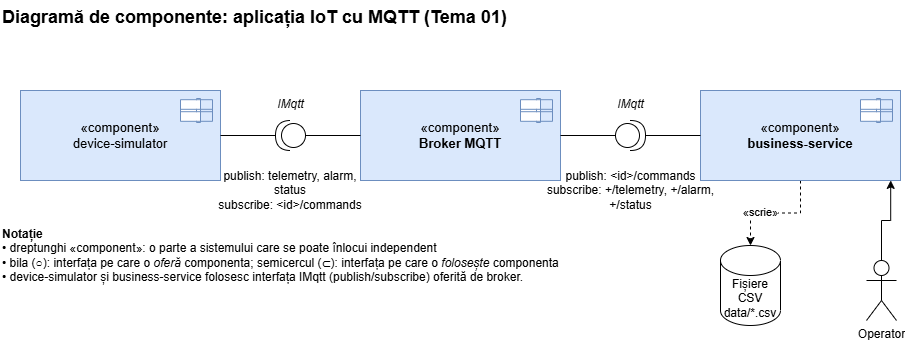

The diagram above was exported from draw.io. Its source (the exported page's mxGraphModel, read from the mxfile embedded in the PNG):
<mxGraphModel dx="1162" dy="905" grid="0" gridSize="10" guides="1" tooltips="1" connect="1" arrows="1" fold="1" page="1" pageScale="1" pageWidth="1000" pageHeight="400" math="0" shadow="0">
  <root>
    <mxCell id="mOBpasJd70r95hmMgriK-0" />
    <mxCell id="mOBpasJd70r95hmMgriK-1" parent="mOBpasJd70r95hmMgriK-0" />
    <mxCell id="mOBpasJd70r95hmMgriK-2" parent="mOBpasJd70r95hmMgriK-1" style="text;html=1;fontSize=18;fontStyle=1;align=left;strokeColor=none;fillColor=none;" value="Diagramă de componente: aplicația IoT cu MQTT (Tema 01)" vertex="1">
      <mxGeometry height="30" width="900" x="20" y="10" as="geometry" />
    </mxCell>
    <mxCell id="mOBpasJd70r95hmMgriK-3" parent="mOBpasJd70r95hmMgriK-1" style="rounded=0;html=1;whiteSpace=wrap;fillColor=#dae8fc;strokeColor=#6c8ebf;verticalAlign=middle;fontSize=13;" value="«component»&lt;br&gt;&lt;div&gt;device-simulator&lt;/div&gt;" vertex="1">
      <mxGeometry height="90" width="200" x="40" y="100" as="geometry" />
    </mxCell>
    <mxCell id="mOBpasJd70r95hmMgriK-4" parent="mOBpasJd70r95hmMgriK-1" style="shape=component;align=left;spacingLeft=36;rounded=0;html=1;fillColor=#ffffff;strokeColor=#6c8ebf;" value="" vertex="1">
      <mxGeometry height="24" width="20" x="200" y="108" as="geometry" />
    </mxCell>
    <mxCell id="mOBpasJd70r95hmMgriK-5" parent="mOBpasJd70r95hmMgriK-1" style="rounded=0;html=1;whiteSpace=wrap;fillColor=#dae8fc;strokeColor=#6c8ebf;verticalAlign=middle;fontSize=13;" value="«component»&lt;br&gt;&lt;b&gt;Broker MQTT&lt;/b&gt;" vertex="1">
      <mxGeometry height="90" width="200" x="380" y="100" as="geometry" />
    </mxCell>
    <mxCell id="mOBpasJd70r95hmMgriK-6" parent="mOBpasJd70r95hmMgriK-1" style="shape=component;align=left;spacingLeft=36;rounded=0;html=1;fillColor=#ffffff;strokeColor=#6c8ebf;" value="" vertex="1">
      <mxGeometry height="24" width="20" x="540" y="108" as="geometry" />
    </mxCell>
    <mxCell id="eb6SZ1JoCU9Qarf327Fq-3" edge="1" parent="mOBpasJd70r95hmMgriK-1" source="mOBpasJd70r95hmMgriK-7" style="edgeStyle=orthogonalEdgeStyle;rounded=0;orthogonalLoop=1;jettySize=auto;html=1;dashed=1;" target="eb6SZ1JoCU9Qarf327Fq-2" value="">
      <mxGeometry relative="1" as="geometry" />
    </mxCell>
    <mxCell id="eb6SZ1JoCU9Qarf327Fq-4" connectable="0" parent="eb6SZ1JoCU9Qarf327Fq-3" style="edgeLabel;html=1;align=center;verticalAlign=middle;resizable=0;points=[];" value="«scrie»" vertex="1">
      <mxGeometry relative="1" x="0.2625" y="-1" as="geometry">
        <mxPoint as="offset" />
      </mxGeometry>
    </mxCell>
    <mxCell id="mOBpasJd70r95hmMgriK-7" parent="mOBpasJd70r95hmMgriK-1" style="rounded=0;html=1;whiteSpace=wrap;fillColor=#dae8fc;strokeColor=#6c8ebf;verticalAlign=middle;fontSize=13;" value="«component»&lt;br&gt;&lt;b&gt;business-service&lt;/b&gt;" vertex="1">
      <mxGeometry height="90" width="200" x="720" y="100" as="geometry" />
    </mxCell>
    <mxCell id="mOBpasJd70r95hmMgriK-8" parent="mOBpasJd70r95hmMgriK-1" style="shape=component;align=left;spacingLeft=36;rounded=0;html=1;fillColor=#ffffff;strokeColor=#6c8ebf;" value="" vertex="1">
      <mxGeometry height="24" width="20" x="880" y="108" as="geometry" />
    </mxCell>
    <mxCell id="mOBpasJd70r95hmMgriK-9" parent="mOBpasJd70r95hmMgriK-1" style="shape=providedRequiredInterface;html=1;verticalLabelPosition=bottom;sketch=0;direction=west;" value="" vertex="1">
      <mxGeometry height="30" width="30" x="295" y="130" as="geometry" />
    </mxCell>
    <mxCell id="mOBpasJd70r95hmMgriK-10" edge="1" parent="mOBpasJd70r95hmMgriK-1" style="endArrow=none;html=1;" value="">
      <mxGeometry relative="1" as="geometry">
        <mxPoint x="240" y="145" as="sourcePoint" />
        <mxPoint x="295" y="145" as="targetPoint" />
      </mxGeometry>
    </mxCell>
    <mxCell id="mOBpasJd70r95hmMgriK-11" edge="1" parent="mOBpasJd70r95hmMgriK-1" style="endArrow=none;html=1;" value="">
      <mxGeometry relative="1" as="geometry">
        <mxPoint x="325" y="145" as="sourcePoint" />
        <mxPoint x="380" y="145" as="targetPoint" />
      </mxGeometry>
    </mxCell>
    <mxCell id="mOBpasJd70r95hmMgriK-12" parent="mOBpasJd70r95hmMgriK-1" style="text;html=1;align=center;fontSize=12;fontStyle=2;strokeColor=none;fillColor=none;" value="IMqtt" vertex="1">
      <mxGeometry height="20" width="100" x="260" y="100" as="geometry" />
    </mxCell>
    <mxCell id="mOBpasJd70r95hmMgriK-13" parent="mOBpasJd70r95hmMgriK-1" style="shape=providedRequiredInterface;html=1;verticalLabelPosition=bottom;sketch=0;direction=west;rotation=-180;" value="" vertex="1">
      <mxGeometry height="30" width="30" x="635" y="130" as="geometry" />
    </mxCell>
    <mxCell id="mOBpasJd70r95hmMgriK-14" edge="1" parent="mOBpasJd70r95hmMgriK-1" style="endArrow=none;html=1;" value="">
      <mxGeometry relative="1" as="geometry">
        <mxPoint x="580" y="145" as="sourcePoint" />
        <mxPoint x="635" y="145" as="targetPoint" />
      </mxGeometry>
    </mxCell>
    <mxCell id="mOBpasJd70r95hmMgriK-15" edge="1" parent="mOBpasJd70r95hmMgriK-1" style="endArrow=none;html=1;" value="">
      <mxGeometry relative="1" as="geometry">
        <mxPoint x="665" y="145" as="sourcePoint" />
        <mxPoint x="720" y="145" as="targetPoint" />
      </mxGeometry>
    </mxCell>
    <mxCell id="mOBpasJd70r95hmMgriK-16" parent="mOBpasJd70r95hmMgriK-1" style="text;html=1;align=center;fontSize=12;fontStyle=2;strokeColor=none;fillColor=none;" value="IMqtt" vertex="1">
      <mxGeometry height="20" width="100" x="600" y="100" as="geometry" />
    </mxCell>
    <mxCell id="mOBpasJd70r95hmMgriK-17" parent="mOBpasJd70r95hmMgriK-1" style="text;html=1;align=left;verticalAlign=middle;fontSize=12;strokeColor=none;fillColor=none;whiteSpace=wrap;verticalAlign=top;" value="&lt;b&gt;Notație&lt;/b&gt;&lt;br&gt;• dreptunghi «component»: o parte a sistemului care se poate înlocui independent&lt;br&gt;• bila (○): interfața pe care o &lt;i&gt;oferă&lt;/i&gt; componenta; semicercul (⊂): interfața pe care o &lt;i&gt;folosește&lt;/i&gt; componenta&lt;br&gt;• device-simulator și business-service folosesc interfața IMqtt (publish/subscribe) oferită de broker." vertex="1">
      <mxGeometry height="70" width="900" x="20" y="230" as="geometry" />
    </mxCell>
    <mxCell id="eb6SZ1JoCU9Qarf327Fq-0" parent="mOBpasJd70r95hmMgriK-1" style="text;html=1;whiteSpace=wrap;strokeColor=none;fillColor=none;align=center;verticalAlign=middle;rounded=0;" value="&lt;div&gt;publish: telemetry, alarm, status&lt;/div&gt;&lt;div&gt;subscribe: &amp;lt;id&amp;gt;/commands&lt;/div&gt;" vertex="1">
      <mxGeometry height="30" width="164" x="228" y="185" as="geometry" />
    </mxCell>
    <mxCell id="eb6SZ1JoCU9Qarf327Fq-1" parent="mOBpasJd70r95hmMgriK-1" style="text;html=1;whiteSpace=wrap;strokeColor=none;fillColor=none;align=center;verticalAlign=middle;rounded=0;" value="&lt;div&gt;publish: &amp;lt;id&amp;gt;/commands&lt;/div&gt;&lt;div&gt;subscribe: +/telemetry, +/alarm, +/status&lt;/div&gt;" vertex="1">
      <mxGeometry height="30" width="171" x="564.5" y="185" as="geometry" />
    </mxCell>
    <mxCell id="eb6SZ1JoCU9Qarf327Fq-2" parent="mOBpasJd70r95hmMgriK-1" style="shape=cylinder3;whiteSpace=wrap;html=1;boundedLbl=1;backgroundOutline=1;size=15;" value="&lt;div&gt;Fișiere CSV&lt;/div&gt;&lt;div&gt;data/*.csv&lt;/div&gt;" vertex="1">
      <mxGeometry height="80" width="60" x="740" y="255" as="geometry" />
    </mxCell>
    <mxCell id="eb6SZ1JoCU9Qarf327Fq-5" parent="mOBpasJd70r95hmMgriK-1" style="shape=umlActor;verticalLabelPosition=bottom;verticalAlign=top;html=1;outlineConnect=0;" value="Operator" vertex="1">
      <mxGeometry height="60" width="30" x="886" y="270" as="geometry" />
    </mxCell>
    <mxCell id="eb6SZ1JoCU9Qarf327Fq-9" edge="1" parent="mOBpasJd70r95hmMgriK-1" source="eb6SZ1JoCU9Qarf327Fq-5" style="edgeStyle=orthogonalEdgeStyle;rounded=0;orthogonalLoop=1;jettySize=auto;html=1;entryX=0.951;entryY=0.999;entryDx=0;entryDy=0;entryPerimeter=0;" target="mOBpasJd70r95hmMgriK-7">
      <mxGeometry relative="1" as="geometry" />
    </mxCell>
  </root>
</mxGraphModel>